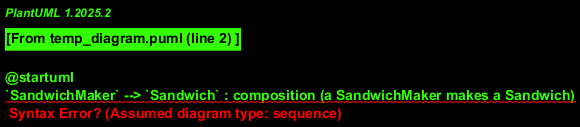

The diagram above was rendered by PlantUML. Its source (embedded in the PNG):
@startuml
`SandwichMaker` --> `Sandwich` : composition (a SandwichMaker makes a Sandwich)
`Sandwich` --> `Bread` : composition (a Sandwich has Bread)
`Sandwich` --> `Filling` : composition (a Sandwich has Filling)
`SandwichMaker` --> `Bread` : usage (a SandwichMaker uses Bread)
`SandwichMaker` --> `Filling` : usage (a SandwichMaker uses Filling)
@enduml